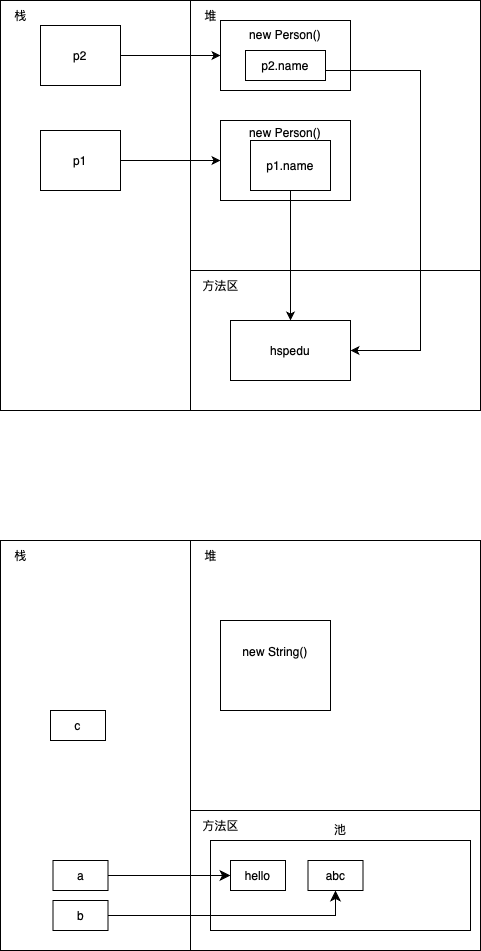

The diagram above was exported from draw.io. Its source (the exported page's mxGraphModel, read from the mxfile embedded in the PNG):
<mxGraphModel dx="563" dy="610" grid="1" gridSize="10" guides="1" tooltips="1" connect="1" arrows="1" fold="1" page="1" pageScale="1" pageWidth="3300" pageHeight="4681" background="none" math="0" shadow="0">
  <root>
    <mxCell id="0" />
    <mxCell id="1" parent="0" />
    <mxCell id="RpLHdFQhG-VxckBSNfzK-26" value="" style="group" vertex="1" connectable="0" parent="1">
      <mxGeometry x="110" y="800" width="480" height="410" as="geometry" />
    </mxCell>
    <mxCell id="JK5f5Eoo4WWbMlhL0Otw-4" value="" style="rounded=0;whiteSpace=wrap;html=1;movable=1;resizable=1;rotatable=1;deletable=1;editable=1;locked=0;connectable=1;" vertex="1" parent="RpLHdFQhG-VxckBSNfzK-26">
      <mxGeometry x="190" y="270" width="290" height="140" as="geometry" />
    </mxCell>
    <mxCell id="JK5f5Eoo4WWbMlhL0Otw-6" value="" style="rounded=0;whiteSpace=wrap;html=1;movable=1;resizable=1;rotatable=1;deletable=1;editable=1;locked=0;connectable=1;" vertex="1" parent="RpLHdFQhG-VxckBSNfzK-26">
      <mxGeometry x="190" width="290" height="270" as="geometry" />
    </mxCell>
    <mxCell id="JK5f5Eoo4WWbMlhL0Otw-5" value="" style="rounded=0;whiteSpace=wrap;html=1;movable=1;resizable=1;rotatable=1;deletable=1;editable=1;locked=0;connectable=1;" vertex="1" parent="RpLHdFQhG-VxckBSNfzK-26">
      <mxGeometry width="190" height="410" as="geometry" />
    </mxCell>
    <mxCell id="JK5f5Eoo4WWbMlhL0Otw-7" value="栈" style="text;html=1;align=center;verticalAlign=middle;resizable=0;points=[];autosize=1;strokeColor=none;fillColor=none;" vertex="1" parent="RpLHdFQhG-VxckBSNfzK-26">
      <mxGeometry width="40" height="30" as="geometry" />
    </mxCell>
    <mxCell id="JK5f5Eoo4WWbMlhL0Otw-8" value="堆" style="text;html=1;align=center;verticalAlign=middle;resizable=0;points=[];autosize=1;strokeColor=none;fillColor=none;" vertex="1" parent="RpLHdFQhG-VxckBSNfzK-26">
      <mxGeometry x="190" width="40" height="30" as="geometry" />
    </mxCell>
    <mxCell id="JK5f5Eoo4WWbMlhL0Otw-9" value="方法区" style="text;html=1;align=center;verticalAlign=middle;resizable=0;points=[];autosize=1;strokeColor=none;fillColor=none;" vertex="1" parent="RpLHdFQhG-VxckBSNfzK-26">
      <mxGeometry x="190" y="270" width="60" height="30" as="geometry" />
    </mxCell>
    <mxCell id="RpLHdFQhG-VxckBSNfzK-24" value="池&lt;div&gt;&lt;br&gt;&lt;/div&gt;&lt;div&gt;&lt;br&gt;&lt;/div&gt;&lt;div&gt;&lt;br&gt;&lt;/div&gt;&lt;div&gt;&lt;br&gt;&lt;/div&gt;&lt;div&gt;&lt;br&gt;&lt;/div&gt;&lt;div&gt;&lt;br&gt;&lt;/div&gt;&lt;div&gt;&lt;br&gt;&lt;/div&gt;&lt;div&gt;&lt;br&gt;&lt;/div&gt;" style="rounded=0;whiteSpace=wrap;html=1;fillColor=none;" vertex="1" parent="1">
      <mxGeometry x="320" y="1100" width="260" height="90" as="geometry" />
    </mxCell>
    <mxCell id="0Mbv3JeeWAg-Pnh7pUtN-7" value="" style="rounded=0;whiteSpace=wrap;html=1;movable=0;resizable=0;rotatable=0;deletable=0;editable=0;locked=1;connectable=0;" parent="1" vertex="1">
      <mxGeometry x="110" y="260" width="480" height="410" as="geometry" />
    </mxCell>
    <mxCell id="0Mbv3JeeWAg-Pnh7pUtN-8" value="" style="rounded=0;whiteSpace=wrap;html=1;movable=0;resizable=0;rotatable=0;deletable=0;editable=0;locked=1;connectable=0;" parent="1" vertex="1">
      <mxGeometry x="110" y="260" width="190" height="410" as="geometry" />
    </mxCell>
    <mxCell id="0Mbv3JeeWAg-Pnh7pUtN-9" value="" style="rounded=0;whiteSpace=wrap;html=1;movable=0;resizable=0;rotatable=0;deletable=0;editable=0;locked=1;connectable=0;" parent="1" vertex="1">
      <mxGeometry x="300" y="260" width="290" height="270" as="geometry" />
    </mxCell>
    <mxCell id="0Mbv3JeeWAg-Pnh7pUtN-6" style="edgeStyle=orthogonalEdgeStyle;rounded=0;orthogonalLoop=1;jettySize=auto;html=1;entryX=0;entryY=0.5;entryDx=0;entryDy=0;" parent="1" source="0Mbv3JeeWAg-Pnh7pUtN-1" target="0Mbv3JeeWAg-Pnh7pUtN-2" edge="1">
      <mxGeometry relative="1" as="geometry" />
    </mxCell>
    <mxCell id="0Mbv3JeeWAg-Pnh7pUtN-1" value="p1" style="rounded=0;whiteSpace=wrap;html=1;" parent="1" vertex="1">
      <mxGeometry x="150" y="390" width="80" height="60" as="geometry" />
    </mxCell>
    <mxCell id="0Mbv3JeeWAg-Pnh7pUtN-2" value="new Person()&lt;div&gt;&lt;br&gt;&lt;/div&gt;&lt;div&gt;&lt;br&gt;&lt;/div&gt;&lt;div&gt;&lt;br&gt;&lt;/div&gt;&lt;div&gt;&lt;br&gt;&lt;/div&gt;" style="whiteSpace=wrap;html=1;" parent="1" vertex="1">
      <mxGeometry x="330" y="380" width="130" height="80" as="geometry" />
    </mxCell>
    <mxCell id="0Mbv3JeeWAg-Pnh7pUtN-3" value="hspedu" style="whiteSpace=wrap;html=1;" parent="1" vertex="1">
      <mxGeometry x="340" y="580" width="120" height="60" as="geometry" />
    </mxCell>
    <mxCell id="0Mbv3JeeWAg-Pnh7pUtN-5" style="edgeStyle=orthogonalEdgeStyle;rounded=0;orthogonalLoop=1;jettySize=auto;html=1;" parent="1" source="0Mbv3JeeWAg-Pnh7pUtN-4" target="0Mbv3JeeWAg-Pnh7pUtN-3" edge="1">
      <mxGeometry relative="1" as="geometry" />
    </mxCell>
    <mxCell id="0Mbv3JeeWAg-Pnh7pUtN-4" value="p1.name" style="rounded=0;whiteSpace=wrap;html=1;" parent="1" vertex="1">
      <mxGeometry x="360" y="400" width="80" height="50" as="geometry" />
    </mxCell>
    <mxCell id="0Mbv3JeeWAg-Pnh7pUtN-12" style="edgeStyle=orthogonalEdgeStyle;rounded=0;orthogonalLoop=1;jettySize=auto;html=1;" parent="1" source="0Mbv3JeeWAg-Pnh7pUtN-10" target="0Mbv3JeeWAg-Pnh7pUtN-11" edge="1">
      <mxGeometry relative="1" as="geometry" />
    </mxCell>
    <mxCell id="0Mbv3JeeWAg-Pnh7pUtN-10" value="p2" style="rounded=0;whiteSpace=wrap;html=1;" parent="1" vertex="1">
      <mxGeometry x="150" y="285" width="80" height="60" as="geometry" />
    </mxCell>
    <mxCell id="0Mbv3JeeWAg-Pnh7pUtN-11" value="new Person()&lt;div&gt;&lt;br&gt;&lt;/div&gt;&lt;div&gt;&lt;br&gt;&lt;/div&gt;&lt;div&gt;&lt;br&gt;&lt;/div&gt;" style="whiteSpace=wrap;html=1;" parent="1" vertex="1">
      <mxGeometry x="330" y="280" width="130" height="70" as="geometry" />
    </mxCell>
    <mxCell id="0Mbv3JeeWAg-Pnh7pUtN-13" value="栈" style="text;html=1;align=center;verticalAlign=middle;resizable=0;points=[];autosize=1;strokeColor=none;fillColor=none;" parent="1" vertex="1">
      <mxGeometry x="110" y="260" width="40" height="30" as="geometry" />
    </mxCell>
    <mxCell id="0Mbv3JeeWAg-Pnh7pUtN-14" value="堆" style="text;html=1;align=center;verticalAlign=middle;resizable=0;points=[];autosize=1;strokeColor=none;fillColor=none;" parent="1" vertex="1">
      <mxGeometry x="300" y="260" width="40" height="30" as="geometry" />
    </mxCell>
    <mxCell id="0Mbv3JeeWAg-Pnh7pUtN-15" value="方法区" style="text;html=1;align=center;verticalAlign=middle;resizable=0;points=[];autosize=1;strokeColor=none;fillColor=none;" parent="1" vertex="1">
      <mxGeometry x="300" y="530" width="60" height="30" as="geometry" />
    </mxCell>
    <mxCell id="0Mbv3JeeWAg-Pnh7pUtN-17" style="edgeStyle=orthogonalEdgeStyle;rounded=0;orthogonalLoop=1;jettySize=auto;html=1;entryX=1;entryY=0.5;entryDx=0;entryDy=0;" parent="1" source="0Mbv3JeeWAg-Pnh7pUtN-16" target="0Mbv3JeeWAg-Pnh7pUtN-3" edge="1">
      <mxGeometry relative="1" as="geometry">
        <Array as="points">
          <mxPoint x="530" y="330" />
          <mxPoint x="530" y="610" />
        </Array>
      </mxGeometry>
    </mxCell>
    <mxCell id="0Mbv3JeeWAg-Pnh7pUtN-16" value="p2.name" style="rounded=0;whiteSpace=wrap;html=1;" parent="1" vertex="1">
      <mxGeometry x="355" y="310" width="80" height="30" as="geometry" />
    </mxCell>
    <mxCell id="RpLHdFQhG-VxckBSNfzK-3" value="a" style="rounded=0;whiteSpace=wrap;html=1;" vertex="1" parent="1">
      <mxGeometry x="162.5" y="1120" width="55" height="30" as="geometry" />
    </mxCell>
    <mxCell id="RpLHdFQhG-VxckBSNfzK-11" value="b" style="rounded=0;whiteSpace=wrap;html=1;" vertex="1" parent="1">
      <mxGeometry x="162.5" y="1160" width="55" height="30" as="geometry" />
    </mxCell>
    <mxCell id="RpLHdFQhG-VxckBSNfzK-14" value="c" style="rounded=0;whiteSpace=wrap;html=1;" vertex="1" parent="1">
      <mxGeometry x="160" y="970" width="55" height="30" as="geometry" />
    </mxCell>
    <mxCell id="RpLHdFQhG-VxckBSNfzK-15" style="edgeStyle=none;curved=1;rounded=0;orthogonalLoop=1;jettySize=auto;html=1;exitX=0.5;exitY=1;exitDx=0;exitDy=0;fontSize=12;startSize=8;endSize=8;" edge="1" parent="1" source="RpLHdFQhG-VxckBSNfzK-14" target="RpLHdFQhG-VxckBSNfzK-14">
      <mxGeometry relative="1" as="geometry" />
    </mxCell>
    <mxCell id="RpLHdFQhG-VxckBSNfzK-20" value="new String()&lt;div&gt;&lt;br&gt;&lt;/div&gt;&lt;div&gt;&lt;br&gt;&lt;/div&gt;" style="rounded=0;whiteSpace=wrap;html=1;" vertex="1" parent="1">
      <mxGeometry x="330" y="880" width="110" height="90" as="geometry" />
    </mxCell>
    <mxCell id="RpLHdFQhG-VxckBSNfzK-10" value="abc" style="rounded=0;whiteSpace=wrap;html=1;" vertex="1" parent="1">
      <mxGeometry x="417.5" y="1120" width="55" height="30" as="geometry" />
    </mxCell>
    <mxCell id="RpLHdFQhG-VxckBSNfzK-9" style="edgeStyle=none;curved=1;rounded=0;orthogonalLoop=1;jettySize=auto;html=1;fontSize=12;startSize=8;endSize=8;" edge="1" parent="1" source="RpLHdFQhG-VxckBSNfzK-3" target="RpLHdFQhG-VxckBSNfzK-7">
      <mxGeometry relative="1" as="geometry" />
    </mxCell>
    <mxCell id="RpLHdFQhG-VxckBSNfzK-7" value="hello" style="rounded=0;whiteSpace=wrap;html=1;" vertex="1" parent="1">
      <mxGeometry x="340" y="1120" width="55" height="30" as="geometry" />
    </mxCell>
    <mxCell id="RpLHdFQhG-VxckBSNfzK-13" style="edgeStyle=orthogonalEdgeStyle;rounded=0;orthogonalLoop=1;jettySize=auto;html=1;fontSize=12;startSize=8;endSize=8;" edge="1" parent="1" source="RpLHdFQhG-VxckBSNfzK-11" target="RpLHdFQhG-VxckBSNfzK-10">
      <mxGeometry relative="1" as="geometry" />
    </mxCell>
  </root>
</mxGraphModel>